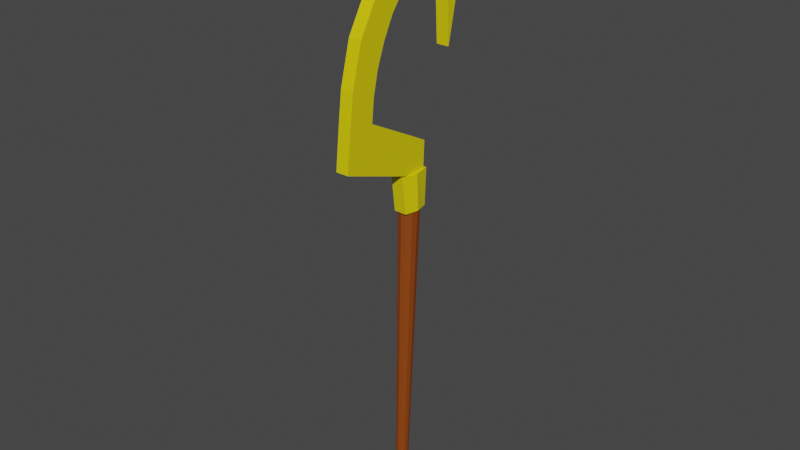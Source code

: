 # Source: Sly_Cooper_Cane.blend  (saved by Blender 3.3.6; exported with 4.5.12 LTS)
import bpy
from mathutils import Matrix  # noqa: F401  (used for matrix-valued properties, if any)

bpy.ops.wm.read_factory_settings(use_empty=True)
scene = bpy.context.scene
scene.name = 'Scene'

# ---- collections
col_collection = bpy.data.collections.new('Collection'); scene.collection.children.link(col_collection)

# ---- materials (node trees are filled in below, after node groups)
mat_material_001 = bpy.data.materials.new('Material.001')
mat_material_001.use_transparent_shadow = False
mat_material_002 = bpy.data.materials.new('Material.002')
mat_material_002.use_transparent_shadow = False

# ---- material node trees
mat_material_001.use_nodes = True; mat_material_001.node_tree.nodes.clear()
_N = mat_material_001.node_tree.nodes; _L = mat_material_001.node_tree.links
n0 = _N.new('ShaderNodeBsdfPrincipled'); n0.name = 'Principled BSDF'; n0.location = (10, 300)
n0.distribution = 'GGX'
n0.subsurface_method = 'RANDOM_WALK_SKIN'
n0.inputs[0].default_value = (0.8, 0.6776, 0.0, 1.0)
n0.inputs[3].default_value = 1.45
n0.inputs[27].default_value = (0.0, 0.0, 0.0, 1.0)
n0.inputs[28].default_value = 1.0
n1 = _N.new('ShaderNodeOutputMaterial'); n1.name = 'Material Output'; n1.location = (300, 300)
_L.new(n0.outputs[0], n1.inputs[0])
n1.is_active_output = True
mat_material_002.use_nodes = True; mat_material_002.node_tree.nodes.clear()
_N = mat_material_002.node_tree.nodes; _L = mat_material_002.node_tree.links
n0 = _N.new('ShaderNodeBsdfPrincipled'); n0.name = 'Principled BSDF'; n0.location = (10, 300)
n0.distribution = 'GGX'
n0.subsurface_method = 'RANDOM_WALK_SKIN'
n0.inputs[0].default_value = (0.2641, 0.05348, 0.002965, 1.0)
n0.inputs[3].default_value = 1.45
n0.inputs[27].default_value = (0.0, 0.0, 0.0, 1.0)
n0.inputs[28].default_value = 1.0
n1 = _N.new('ShaderNodeOutputMaterial'); n1.name = 'Material Output'; n1.location = (300, 300)
_L.new(n0.outputs[0], n1.inputs[0])
n1.is_active_output = True

# ---- world
world_world = bpy.data.worlds.new('World'); scene.world = world_world
world_world.use_nodes = True; world_world.node_tree.nodes.clear()
_N = world_world.node_tree.nodes; _L = world_world.node_tree.links
n0 = _N.new('ShaderNodeOutputWorld'); n0.name = 'World Output'; n0.location = (300, 300)
n1 = _N.new('ShaderNodeBackground'); n1.name = 'Background'; n1.location = (10, 300)
n1.inputs[0].default_value = (0.05088, 0.05088, 0.05088, 1.0)
_L.new(n1.outputs[0], n0.inputs[0])
n0.is_active_output = True
world_world.color = (0.05088, 0.05088, 0.05088)
world_world.use_sun_shadow = False
world_world.sun_shadow_jitter_overblur = 0.0

# ---- meshes
me_cube = bpy.data.meshes.new('Cube')
me_cube.from_pydata([(0.05147, -0.6128, 0.4297), (0.05147, -0.007732, 0.2372), (0.05147, -0.01002, 0.1707), (0.05147, 0.1664, 0.2005), (0.05147, 0.1687, 0.4549), (0.05147, -0.3813, 0.7208), (0.05147, 0.3315, 1.832), (0.05147, 0.4002, 1.067), (0.05147, 0.595, 2.139), (0.05147, 0.4002, 1.067), (0.05147, -0.371, 1.524), (0.05147, -0.002575, 1.871), (0.05147, -0.2051, 1.718), (0.05147, 0.2825, 2.019), (0.05147, -0.1991, 1.408), (0.05147, -0.002575, 1.638), (0.05147, 0.1622, 1.744), (0.05147, -0.11, 1.53), (0.05147, -0.3337, 1.078), (0.05147, -0.2756, 1.248), (0.05147, -0.369, 0.8995), (0.05147, -0.5675, 0.9826), (0.05147, -0.4945, 1.299), (0.05147, -0.5924, 0.705), (-0.04853, 0.1622, 1.744), (-0.04853, -0.002575, 1.638), (-0.04853, -0.11, 1.53), (-0.04853, -0.1991, 1.408), (-0.04853, -0.002575, 1.871), (-0.04853, 0.2825, 2.019), (-0.04853, -0.371, 1.524), (-0.04853, -0.2051, 1.718), (-0.04853, -0.4945, 1.299), (-0.04853, 0.595, 2.139), (-0.04853, 0.4002, 1.067), (-0.04853, -0.007732, 0.2372), (-0.04853, -0.6128, 0.4297), (-0.04853, -0.01002, 0.1707), (-0.04853, 0.1664, 0.2005), (-0.04853, 0.1687, 0.4549), (-0.04853, -0.3813, 0.7208), (-0.04853, -0.369, 0.8995), (-0.04853, 0.4002, 1.067), (-0.04853, 0.3315, 1.832), (-0.04853, -0.2756, 1.248), (-0.04853, -0.3337, 1.078), (-0.04853, -0.5924, 0.705), (-0.04853, -0.5675, 0.9826), (0.06062, 0.1894, 0.2477), (0.06496, 0.1789, -0.03523), (0.08675, 0.07994, -0.04071), (0.08241, 0.06325, 0.2423), (0.05209, -0.01661, -0.04987), (0.04775, -0.05535, 0.2331), (-0.05114, -0.009067, -0.05247), (-0.05548, -0.04781, 0.2305), (-0.08505, 0.09503, -0.04672), (-0.08939, 0.07834, 0.2363), (-0.07658, 0.1864, -0.03696), (-0.08092, 0.1969, 0.246), (-0.0007372, 0.1385, -2.299), (-0.0007372, 0.1746, -0.02481), (0.02193, 0.1315, -2.299), (0.03771, 0.1628, -0.02481), (0.03852, 0.1125, -2.299), (0.06585, 0.1306, -0.02481), (0.04459, 0.08659, -2.299), (0.07615, 0.08659, -0.02481), (0.03852, 0.06064, -2.299), (0.06585, 0.04258, -0.02481), (0.02193, 0.04165, -2.299), (0.03771, 0.01036, -0.02481), (-0.0007372, 0.0347, -2.299), (-0.0007372, -0.001429, -0.02481), (-0.0234, 0.04165, -2.299), (-0.03918, 0.01036, -0.02481), (-0.03999, 0.06064, -2.299), (-0.06733, 0.04258, -0.02481), (-0.04607, 0.08659, -2.299), (-0.07763, 0.08659, -0.02481), (-0.03999, 0.1125, -2.299), (-0.06733, 0.1306, -0.02481), (-0.0234, 0.1315, -2.299), (-0.03918, 0.1628, -0.02481), (-0.0007372, 0.1312, -2.438), (0.01873, 0.1252, -2.438), (0.03298, 0.1089, -2.438), (0.0382, 0.08659, -2.438), (0.03298, 0.0643, -2.438), (0.01873, 0.04799, -2.438), (-0.0007372, 0.04202, -2.438), (-0.0202, 0.04799, -2.438), (-0.03445, 0.0643, -2.438), (-0.03967, 0.08659, -2.438), (-0.03445, 0.1089, -2.438), (-0.0202, 0.1252, -2.438)], [], [(3, 38, 39, 4), (19, 44, 27, 14), (12, 31, 30, 10), (2, 37, 38, 3), (18, 45, 44, 19), (13, 29, 28, 11), (1, 35, 37, 2), (24, 25, 26, 27, 44, 45, 41, 40, 39, 38, 37, 35, 36, 46, 47, 32, 30, 31, 28, 29, 33, 34, 42, 43), (16, 6, 7, 9, 8, 13, 11, 12, 10, 22, 21, 23, 0, 1, 2, 3, 4, 5, 20, 18, 19, 14, 17, 15), (11, 28, 31, 12), (20, 41, 45, 18), (4, 39, 40, 5), (10, 30, 32, 22), (21, 47, 46, 23), (5, 40, 41, 20), (9, 34, 33, 8), (22, 32, 47, 21), (6, 43, 42, 7), (8, 33, 29, 13), (23, 46, 36, 0), (15, 25, 24, 16), (16, 24, 43, 6), (0, 36, 35, 1), (7, 42, 34, 9), (14, 27, 26, 17), (17, 26, 25, 15), (51, 48, 59, 57, 55, 53), (54, 55, 57, 56), (49, 50, 52, 54, 56, 58), (52, 53, 55, 54), (58, 59, 48, 49), (50, 51, 53, 52), (49, 48, 51, 50), (56, 57, 59, 58), (60, 61, 63, 62), (62, 63, 65, 64), (64, 65, 67, 66), (66, 67, 69, 68), (68, 69, 71, 70), (70, 71, 73, 72), (72, 73, 75, 74), (74, 75, 77, 76), (76, 77, 79, 78), (78, 79, 81, 80), (63, 61, 83, 81, 79, 77, 75, 73, 71, 69, 67, 65), (80, 81, 83, 82), (82, 83, 61, 60), (68, 70, 89, 88), (84, 85, 86, 87, 88, 89, 90, 91, 92, 93, 94, 95), (66, 68, 88, 87), (82, 60, 84, 95), (60, 62, 85, 84), (64, 66, 87, 86), (80, 82, 95, 94), (62, 64, 86, 85), (78, 80, 94, 93), (76, 78, 93, 92), (74, 76, 92, 91), (72, 74, 91, 90), (70, 72, 90, 89)])
me_cube.polygons.foreach_set('material_index', [0, 0, 0, 0, 0, 0, 0, 0, 0, 0, 0, 0, 0, 0, 0, 0, 0, 0, 0, 0, 0, 0, 0, 0, 0, 0, 0, 0, 0, 0, 0, 0, 0, 0, 1, 1, 1, 1, 1, 1, 1, 1, 1, 1, 0, 1, 1, 0, 0, 0, 0, 0, 0, 0, 0, 0, 0, 0, 0, 0])
_uv = me_cube.uv_layers.new(name='UVMap')
_uv.uv.foreach_set('vector', [0.3888, 0.02787, 0.3883, 0.02924, 0.4106, 0.1301, 0.4112, 0.1288, 0.9581, 0.5461, 0.9987, 0.5467, 0.9986, 0.5168, 0.958, 0.5163, 0.8848, 0.5416, 0.9255, 0.5417, 0.9254, 0.4542, 0.8848, 0.4541, 0.142, 0.8345, 0.1014, 0.8344, 0.1014, 0.9059, 0.142, 0.9059, 0.9584, 0.5684, 0.999, 0.569, 0.9987, 0.5467, 0.9581, 0.5461, 0.8853, 0.6906, 0.9259, 0.6907, 0.9256, 0.6148, 0.885, 0.6147, 0.7456, 0.8749, 0.7456, 0.8342, 0.7188, 0.8342, 0.7188, 0.8748, 0.1561, 0.196, 0.2116, 0.2532, 0.2443, 0.3056, 0.2685, 0.3618, 0.2841, 0.4323, 0.2916, 0.5048, 0.2892, 0.5787, 0.2778, 0.6506, 0.03574, 0.7056, 0.0134, 0.8065, 0.08054, 0.8344, 0.08571, 0.8079, 0.3428, 0.7869, 0.3599, 0.6761, 0.3754, 0.564, 0.3754, 0.432, 0.3471, 0.3317, 0.2991, 0.2398, 0.2329, 0.1609, 0.1336, 0.07626, 0.02087, 0.0, 0.0, 0.4423, 0.0, 0.4423, 0.09716, 0.1456, 0.5315, 0.6383, 0.4726, 0.6887, 0.3754, 0.392, 0.3754, 0.392, 0.3963, 0.8342, 0.509, 0.758, 0.6083, 0.6734, 0.6746, 0.5945, 0.7225, 0.5027, 0.7508, 0.4024, 0.7508, 0.2705, 0.7353, 0.1583, 0.7182, 0.04755, 0.4611, 0.02651, 0.456, 0.0, 0.3888, 0.02787, 0.4112, 0.1288, 0.6532, 0.1838, 0.6647, 0.2557, 0.667, 0.3296, 0.6595, 0.4021, 0.6439, 0.4725, 0.6197, 0.5287, 0.587, 0.5811, 0.885, 0.6147, 0.9256, 0.6148, 0.9255, 0.5417, 0.8848, 0.5416, 0.9588, 0.5814, 0.9994, 0.5819, 0.999, 0.569, 0.9584, 0.5684, 0.4112, 0.1288, 0.4106, 0.1301, 0.6527, 0.1852, 0.6532, 0.1838, 0.8848, 0.4541, 0.9254, 0.4542, 0.9255, 0.3566, 0.8849, 0.3565, 0.8851, 0.225, 0.9257, 0.2251, 0.926, 0.112, 0.8854, 0.1119, 0.9594, 0.585, 1.0, 0.5856, 0.9994, 0.5819, 0.9588, 0.5814, 0.1014, 0.8365, 0.06083, 0.8344, 0.06083, 0.9054, 0.1014, 0.9075, 0.8849, 0.3565, 0.9255, 0.3566, 0.9257, 0.2251, 0.8851, 0.225, 0.9986, 0.0, 0.958, 4.447e-05, 0.958, 0.304, 0.9986, 0.304, 0.8857, 0.7571, 0.9263, 0.7572, 0.9259, 0.6907, 0.8853, 0.6906, 0.8854, 0.1119, 0.926, 0.112, 0.9263, 9.674e-05, 0.8857, 0.0, 0.9582, 0.4382, 0.9989, 0.4387, 0.9994, 0.3726, 0.9588, 0.3721, 0.9588, 0.3721, 0.9994, 0.3726, 1.0, 0.3045, 0.9594, 0.304, 0.958, 0.833, 0.9986, 0.8329, 0.9986, 0.5856, 0.958, 0.5857, 0.5789, 0.8342, 0.5789, 0.8342, 0.5789, 0.8342, 0.5789, 0.8342, 0.958, 0.5163, 0.9986, 0.5168, 0.9987, 0.4816, 0.958, 0.481, 0.958, 0.481, 0.9987, 0.4816, 0.9989, 0.4387, 0.9582, 0.4382, 0.7188, 0.883, 0.7072, 0.9337, 0.6496, 0.9337, 0.6487, 0.8854, 0.6652, 0.835, 0.7072, 0.8342, 0.4671, 0.8343, 0.4753, 0.95, 0.4237, 0.9494, 0.4244, 0.8342, 0.5879, 0.8517, 0.5789, 0.8438, 0.5928, 0.8346, 0.6348, 0.8342, 0.6487, 0.8426, 0.6454, 0.8517, 0.471, 0.8343, 0.4792, 0.9501, 0.4753, 0.95, 0.4671, 0.8343, 0.6454, 0.8517, 0.6466, 0.9662, 0.5891, 0.9662, 0.5879, 0.8517, 0.5323, 0.9493, 0.5303, 0.8342, 0.5789, 0.8346, 0.5719, 0.9503, 0.4922, 0.9503, 0.4792, 0.8361, 0.5303, 0.8342, 0.5323, 0.9493, 0.4244, 0.8342, 0.4237, 0.9494, 0.3754, 0.9501, 0.3872, 0.8356, 0.9423, 0.06177, 0.9424, 0.9784, 0.9267, 0.9778, 0.933, 0.06138, 0.8671, 0.0568, 0.8848, 0.9805, 0.8718, 0.9808, 0.8594, 0.05701, 0.8594, 0.05701, 0.8718, 0.9808, 0.854, 0.981, 0.8489, 0.05713, 0.8489, 0.05713, 0.854, 0.981, 0.8361, 0.981, 0.8384, 0.05713, 0.8384, 0.05713, 0.8361, 0.981, 0.8229, 0.9808, 0.8306, 0.05701, 0.8306, 0.05701, 0.8229, 0.9808, 0.8179, 0.9805, 0.8276, 0.0568, 0.8091, 0.0568, 0.8179, 0.9803, 0.8128, 0.9808, 0.8061, 0.05705, 0.8061, 0.05705, 0.8128, 0.9808, 0.7994, 0.981, 0.7982, 0.0572, 0.7982, 0.0572, 0.7994, 0.981, 0.7815, 0.981, 0.7876, 0.0572, 0.7876, 0.0572, 0.7815, 0.981, 0.7637, 0.9808, 0.7771, 0.05705, 0.02227, 0.8355, 0.03857, 0.8344, 0.05268, 0.8426, 0.06083, 0.858, 0.06083, 0.8764, 0.05268, 0.8928, 0.03857, 0.9029, 0.02227, 0.904, 0.00815, 0.8958, 3.725e-09, 0.8805, 0.0, 0.8621, 0.00815, 0.8456, 0.7771, 0.05705, 0.7637, 0.9808, 0.7508, 0.9803, 0.7696, 0.0568, 0.9515, 0.06137, 0.958, 0.9777, 0.9424, 0.9784, 0.9423, 0.06177, 0.8384, 0.05713, 0.8306, 0.05701, 0.8328, 0.0001762, 0.8395, 0.000278, 0.9422, 0.00512, 0.9343, 0.004783, 0.9285, 0.00385, 0.9263, 0.002572, 0.9284, 0.00129, 0.9342, 0.0003486, 0.9421, 0.0, 0.95, 0.0003371, 0.9558, 0.00127, 0.958, 0.002549, 0.9559, 0.00383, 0.9501, 0.004771, 0.8489, 0.05713, 0.8384, 0.05713, 0.8395, 0.000278, 0.8486, 0.000278, 0.9515, 0.06137, 0.9423, 0.06177, 0.9422, 0.00512, 0.9501, 0.004771, 0.9423, 0.06177, 0.933, 0.06138, 0.9343, 0.004783, 0.9422, 0.00512, 0.8594, 0.05701, 0.8489, 0.05713, 0.8486, 0.000278, 0.8576, 0.0001762, 0.7771, 0.05705, 0.7696, 0.0568, 0.7725, 0.0, 0.779, 0.0002186, 0.8671, 0.0568, 0.8594, 0.05701, 0.8576, 0.0001762, 0.8642, 0.0, 0.7876, 0.0572, 0.7771, 0.05705, 0.779, 0.0002186, 0.788, 0.000345, 0.7982, 0.0572, 0.7876, 0.0572, 0.788, 0.000345, 0.7971, 0.000345, 0.8061, 0.05705, 0.7982, 0.0572, 0.7971, 0.000345, 0.8039, 0.0002186, 0.8091, 0.0568, 0.8061, 0.05705, 0.8039, 0.0002186, 0.8065, 0.0, 0.8306, 0.05701, 0.8276, 0.0568, 0.8303, 0.0, 0.8328, 0.0001762])
me_cube.materials.append(mat_material_001)
me_cube.materials.append(mat_material_002)
me_cube.update()

# ---- objects
ob_cube = bpy.data.objects.new('Cube', me_cube)

# ---- transforms, parenting, visibility, modifiers, constraints
ob_cube.location = (-0.04649, -0.2331, 2.412)
ob_cube.rotation_euler = (-0.0309, 0.002477, 0.0004151)

# ---- collection membership
col_collection.objects.link(ob_cube)

# ---- scene / render settings (as saved in the file)
scene.frame_start = 1; scene.frame_end = 250; scene.frame_set(1)
scene.render.engine = 'BLENDER_EEVEE_NEXT'
scene.cycles.sampling_pattern = 'TABULATED_SOBOL'
scene.cycles.use_light_tree = False
scene.view_settings.view_transform = 'Filmic'
bpy.context.view_layer.update()

# ---- added for rendering (the .blend has no active camera and no usable light): camera, sun
cam_auto = bpy.data.cameras.new('AutoCamera')
cam_auto.lens = 50.0
cam_auto.sensor_width = 36.0
cam_auto.clip_end = 1000.0
ob_auto_camera = bpy.data.objects.new('AutoCamera', cam_auto)
scene.collection.objects.link(ob_auto_camera)
ob_auto_camera.location = (4.4023, -5.58718, 5.82326)
ob_auto_camera.rotation_euler = (1.09748, -7.21219e-08, 0.694738)
scene.camera = ob_auto_camera
light_auto_sun = bpy.data.lights.new('AutoSun', 'SUN')
light_auto_sun.energy = 3.0
light_auto_sun.angle = 0.0523599
ob_auto_sun = bpy.data.objects.new('AutoSun', light_auto_sun)
scene.collection.objects.link(ob_auto_sun)
ob_auto_sun.rotation_euler = (0.872665, 0.174533, 0.523599)
bpy.context.view_layer.update()
